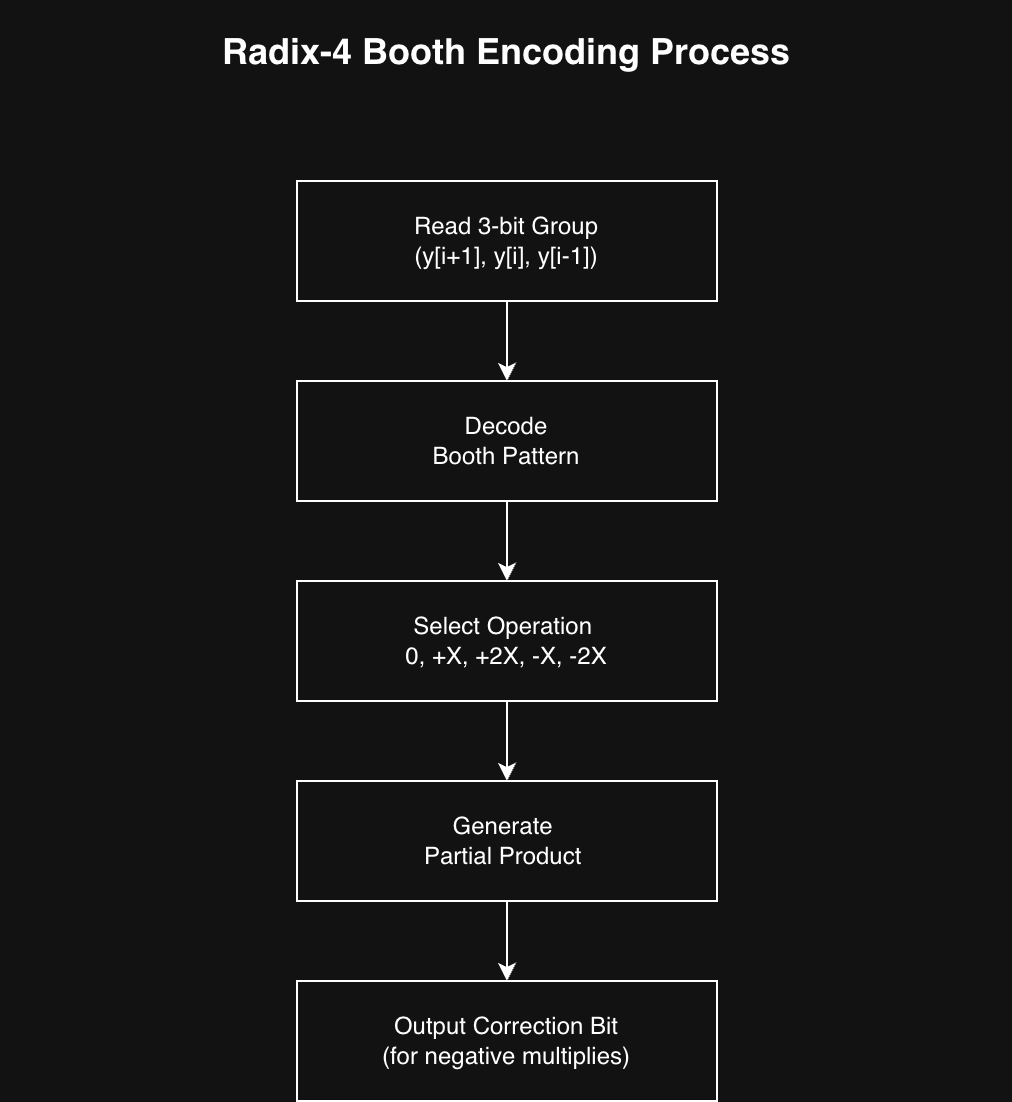

The diagram above was exported from draw.io. Its source (the exported page's mxGraphModel, read from the mxfile embedded in the PNG):
<mxGraphModel dx="824" dy="549" grid="1" gridSize="10" guides="1" tooltips="1" connect="1" arrows="1" fold="1" page="1" pageScale="1" pageWidth="827" pageHeight="1169" math="0" shadow="0">
  <root>
    <mxCell id="0" />
    <mxCell id="1" parent="0" />
    <mxCell id="zw41xlcYQJawwZ_3jCce-1" parent="1" style="text;html=1;whiteSpace=wrap;strokeColor=none;fillColor=none;align=center;verticalAlign=middle;rounded=0;" value="&lt;font style=&quot;font-size: 18px;&quot;&gt;&lt;b&gt;Radix-4 Booth Encoding Process&lt;/b&gt;&lt;/font&gt;" vertex="1">
      <mxGeometry height="50" width="506" x="161" y="100" as="geometry" />
    </mxCell>
    <mxCell id="zw41xlcYQJawwZ_3jCce-13" edge="1" parent="1" source="zw41xlcYQJawwZ_3jCce-2" style="edgeStyle=orthogonalEdgeStyle;rounded=0;orthogonalLoop=1;jettySize=auto;html=1;" target="zw41xlcYQJawwZ_3jCce-3" value="">
      <mxGeometry relative="1" as="geometry" />
    </mxCell>
    <mxCell id="zw41xlcYQJawwZ_3jCce-2" parent="1" style="rounded=0;whiteSpace=wrap;html=1;" value="Read 3-bit Group&lt;div&gt;(y[i+1], y[i], y[i-1])&lt;/div&gt;" vertex="1">
      <mxGeometry height="60" width="210" x="309" y="190" as="geometry" />
    </mxCell>
    <mxCell id="zw41xlcYQJawwZ_3jCce-14" edge="1" parent="1" source="zw41xlcYQJawwZ_3jCce-3" style="edgeStyle=orthogonalEdgeStyle;rounded=0;orthogonalLoop=1;jettySize=auto;html=1;" target="zw41xlcYQJawwZ_3jCce-4" value="">
      <mxGeometry relative="1" as="geometry" />
    </mxCell>
    <mxCell id="zw41xlcYQJawwZ_3jCce-3" parent="1" style="rounded=0;whiteSpace=wrap;html=1;" value="Decode&lt;div&gt;Booth Pattern&lt;/div&gt;" vertex="1">
      <mxGeometry height="60" width="210" x="309" y="290" as="geometry" />
    </mxCell>
    <mxCell id="zw41xlcYQJawwZ_3jCce-15" edge="1" parent="1" source="zw41xlcYQJawwZ_3jCce-4" style="edgeStyle=orthogonalEdgeStyle;rounded=0;orthogonalLoop=1;jettySize=auto;html=1;" target="zw41xlcYQJawwZ_3jCce-5" value="">
      <mxGeometry relative="1" as="geometry" />
    </mxCell>
    <mxCell id="zw41xlcYQJawwZ_3jCce-4" parent="1" style="rounded=0;whiteSpace=wrap;html=1;" value="Select Operation&amp;nbsp;&lt;div&gt;0, +X, +2X, -X, -2X&lt;/div&gt;" vertex="1">
      <mxGeometry height="60" width="210" x="309" y="390" as="geometry" />
    </mxCell>
    <mxCell id="zw41xlcYQJawwZ_3jCce-16" edge="1" parent="1" source="zw41xlcYQJawwZ_3jCce-5" style="edgeStyle=orthogonalEdgeStyle;rounded=0;orthogonalLoop=1;jettySize=auto;html=1;" target="zw41xlcYQJawwZ_3jCce-6" value="">
      <mxGeometry relative="1" as="geometry" />
    </mxCell>
    <mxCell id="zw41xlcYQJawwZ_3jCce-5" parent="1" style="rounded=0;whiteSpace=wrap;html=1;" value="Generate&amp;nbsp;&lt;div&gt;Partial Product&amp;nbsp;&lt;/div&gt;" vertex="1">
      <mxGeometry height="60" width="210" x="309" y="490" as="geometry" />
    </mxCell>
    <mxCell id="zw41xlcYQJawwZ_3jCce-6" parent="1" style="rounded=0;whiteSpace=wrap;html=1;" value="Output Correction Bit&lt;div&gt;(for negative multiplies)&lt;/div&gt;" vertex="1">
      <mxGeometry height="60" width="210" x="309" y="590" as="geometry" />
    </mxCell>
  </root>
</mxGraphModel>